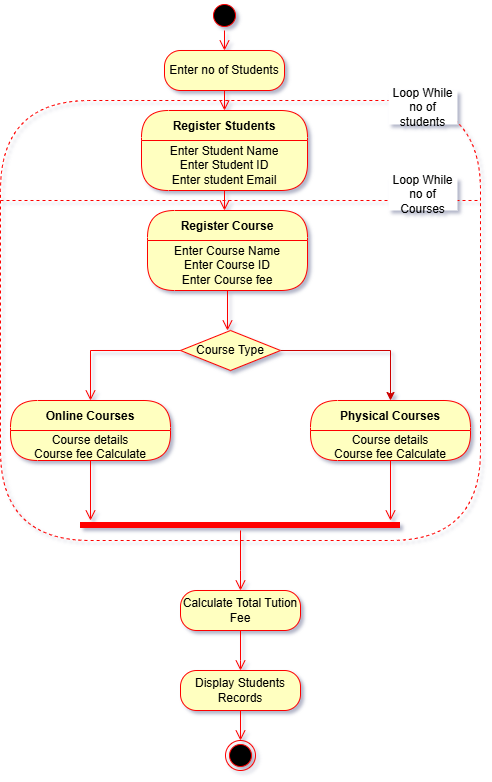

The diagram above was exported from draw.io. Its source (the exported page's mxGraphModel, read from the mxfile embedded in the PNG):
<mxGraphModel dx="856" dy="555" grid="1" gridSize="13" guides="0" tooltips="1" connect="1" arrows="1" fold="1" page="1" pageScale="1" pageWidth="827" pageHeight="583" background="#ffffff" math="0" shadow="1">
  <root>
    <mxCell id="0" />
    <mxCell id="1" parent="0" />
    <mxCell id="w_gh5AkoyDo3Zl9Ff77W-30" parent="1" style="ellipse;html=1;shape=startState;fillColor=#000000;strokeColor=#ff0000;" value="" vertex="1">
      <mxGeometry height="30" width="30" x="406" y="86" as="geometry" />
    </mxCell>
    <mxCell id="w_gh5AkoyDo3Zl9Ff77W-31" edge="1" parent="1" source="w_gh5AkoyDo3Zl9Ff77W-30" style="edgeStyle=orthogonalEdgeStyle;html=1;verticalAlign=bottom;endArrow=open;endSize=8;strokeColor=#ff0000;rounded=0;" value="">
      <mxGeometry relative="1" as="geometry">
        <Array as="points">
          <mxPoint x="421" y="136" />
          <mxPoint x="421" y="136" />
        </Array>
        <mxPoint x="421" y="136" as="targetPoint" />
      </mxGeometry>
    </mxCell>
    <mxCell id="w_gh5AkoyDo3Zl9Ff77W-32" parent="1" style="rounded=1;whiteSpace=wrap;html=1;arcSize=40;fontColor=#000000;fillColor=#ffffc0;strokeColor=#ff0000;" value="Enter no of Students" vertex="1">
      <mxGeometry height="40" width="120" x="361" y="136" as="geometry" />
    </mxCell>
    <mxCell id="w_gh5AkoyDo3Zl9Ff77W-33" edge="1" parent="1" source="w_gh5AkoyDo3Zl9Ff77W-32" style="edgeStyle=orthogonalEdgeStyle;html=1;verticalAlign=bottom;endArrow=open;endSize=8;strokeColor=#ff0000;rounded=0;" value="">
      <mxGeometry relative="1" as="geometry">
        <mxPoint x="421" y="196" as="targetPoint" />
      </mxGeometry>
    </mxCell>
    <mxCell id="w_gh5AkoyDo3Zl9Ff77W-34" parent="1" style="swimlane;fontStyle=1;align=center;verticalAlign=middle;childLayout=stackLayout;horizontal=1;startSize=30;horizontalStack=0;resizeParent=0;resizeLast=1;container=0;fontColor=#000000;collapsible=0;rounded=1;arcSize=30;strokeColor=#ff0000;fillColor=#ffffc0;swimlaneFillColor=#ffffc0;dropTarget=0;" value="Register Students" vertex="1">
      <mxGeometry height="80" width="166" x="338" y="196" as="geometry" />
    </mxCell>
    <mxCell id="w_gh5AkoyDo3Zl9Ff77W-35" parent="w_gh5AkoyDo3Zl9Ff77W-34" style="text;html=1;strokeColor=none;fillColor=none;align=center;verticalAlign=middle;spacingLeft=4;spacingRight=4;whiteSpace=wrap;overflow=hidden;rotatable=0;fontColor=#000000;" value="Enter Student Name&lt;div&gt;Enter Student ID&lt;/div&gt;&lt;div&gt;Enter student Email&lt;/div&gt;" vertex="1">
      <mxGeometry height="50" width="166" y="30" as="geometry" />
    </mxCell>
    <mxCell id="w_gh5AkoyDo3Zl9Ff77W-36" edge="1" parent="1" source="w_gh5AkoyDo3Zl9Ff77W-34" style="edgeStyle=orthogonalEdgeStyle;html=1;verticalAlign=bottom;endArrow=open;endSize=8;strokeColor=#ff0000;rounded=0;" value="">
      <mxGeometry relative="1" as="geometry">
        <mxPoint x="421" y="296" as="targetPoint" />
      </mxGeometry>
    </mxCell>
    <mxCell id="w_gh5AkoyDo3Zl9Ff77W-37" parent="1" style="swimlane;fontStyle=1;align=center;verticalAlign=middle;childLayout=stackLayout;horizontal=1;startSize=30;horizontalStack=0;resizeParent=0;resizeLast=1;container=0;fontColor=#000000;collapsible=0;rounded=1;arcSize=30;strokeColor=#ff0000;fillColor=#ffffc0;swimlaneFillColor=#ffffc0;dropTarget=0;" value="Register Course" vertex="1">
      <mxGeometry height="80" width="160" x="344" y="296" as="geometry" />
    </mxCell>
    <mxCell id="w_gh5AkoyDo3Zl9Ff77W-38" parent="w_gh5AkoyDo3Zl9Ff77W-37" style="text;html=1;strokeColor=none;fillColor=none;align=center;verticalAlign=middle;spacingLeft=4;spacingRight=4;whiteSpace=wrap;overflow=hidden;rotatable=0;fontColor=#000000;" value="Enter Course Name&lt;div&gt;Enter Course ID&lt;/div&gt;&lt;div&gt;Enter Course fee&lt;/div&gt;" vertex="1">
      <mxGeometry height="50" width="160" y="30" as="geometry" />
    </mxCell>
    <mxCell id="w_gh5AkoyDo3Zl9Ff77W-39" edge="1" parent="1" source="w_gh5AkoyDo3Zl9Ff77W-37" style="edgeStyle=orthogonalEdgeStyle;html=1;verticalAlign=bottom;endArrow=open;endSize=8;strokeColor=#ff0000;rounded=0;" value="">
      <mxGeometry relative="1" as="geometry">
        <mxPoint x="424" y="416" as="targetPoint" />
      </mxGeometry>
    </mxCell>
    <mxCell id="w_gh5AkoyDo3Zl9Ff77W-40" edge="1" parent="1" source="w_gh5AkoyDo3Zl9Ff77W-41" style="edgeStyle=orthogonalEdgeStyle;rounded=0;orthogonalLoop=1;jettySize=auto;html=1;strokeColor=#CC0000;">
      <mxGeometry relative="1" as="geometry">
        <mxPoint x="587" y="486" as="targetPoint" />
      </mxGeometry>
    </mxCell>
    <mxCell id="w_gh5AkoyDo3Zl9Ff77W-41" parent="1" style="rhombus;whiteSpace=wrap;html=1;fontColor=#000000;fillColor=#ffffc0;strokeColor=#ff0000;" value="Course Type" vertex="1">
      <mxGeometry height="40" width="100" x="377" y="416" as="geometry" />
    </mxCell>
    <mxCell id="w_gh5AkoyDo3Zl9Ff77W-42" edge="1" parent="1" source="w_gh5AkoyDo3Zl9Ff77W-41" style="edgeStyle=orthogonalEdgeStyle;html=1;align=left;verticalAlign=top;endArrow=open;endSize=8;strokeColor=#ff0000;rounded=0;" value="">
      <mxGeometry relative="1" x="-1" y="32" as="geometry">
        <mxPoint x="-22" y="-30" as="offset" />
        <Array as="points">
          <mxPoint x="287" y="436" />
        </Array>
        <mxPoint x="287" y="486" as="targetPoint" />
      </mxGeometry>
    </mxCell>
    <mxCell id="w_gh5AkoyDo3Zl9Ff77W-43" parent="1" style="swimlane;fontStyle=1;align=center;verticalAlign=middle;childLayout=stackLayout;horizontal=1;startSize=30;horizontalStack=0;resizeParent=0;resizeLast=1;container=0;fontColor=#000000;collapsible=0;rounded=1;arcSize=30;strokeColor=#ff0000;fillColor=#ffffc0;swimlaneFillColor=#ffffc0;dropTarget=0;" value="Online Courses" vertex="1">
      <mxGeometry height="60" width="160" x="207" y="486" as="geometry" />
    </mxCell>
    <mxCell id="w_gh5AkoyDo3Zl9Ff77W-44" parent="w_gh5AkoyDo3Zl9Ff77W-43" style="text;html=1;strokeColor=none;fillColor=none;align=center;verticalAlign=middle;spacingLeft=4;spacingRight=4;whiteSpace=wrap;overflow=hidden;rotatable=0;fontColor=#000000;" value="Course details&lt;div&gt;Course fee Calculate&lt;/div&gt;" vertex="1">
      <mxGeometry height="30" width="160" y="30" as="geometry" />
    </mxCell>
    <mxCell id="w_gh5AkoyDo3Zl9Ff77W-45" edge="1" parent="1" source="w_gh5AkoyDo3Zl9Ff77W-43" style="edgeStyle=orthogonalEdgeStyle;html=1;verticalAlign=bottom;endArrow=open;endSize=8;strokeColor=#ff0000;rounded=0;" value="">
      <mxGeometry relative="1" as="geometry">
        <mxPoint x="287" y="606" as="targetPoint" />
      </mxGeometry>
    </mxCell>
    <mxCell id="w_gh5AkoyDo3Zl9Ff77W-46" parent="1" style="swimlane;fontStyle=1;align=center;verticalAlign=middle;childLayout=stackLayout;horizontal=1;startSize=30;horizontalStack=0;resizeParent=0;resizeLast=1;container=0;fontColor=#000000;collapsible=0;rounded=1;arcSize=30;strokeColor=#ff0000;fillColor=#ffffc0;swimlaneFillColor=#ffffc0;dropTarget=0;" value="Physical Courses" vertex="1">
      <mxGeometry height="60" width="160" x="507" y="486" as="geometry" />
    </mxCell>
    <mxCell id="w_gh5AkoyDo3Zl9Ff77W-47" parent="w_gh5AkoyDo3Zl9Ff77W-46" style="text;html=1;strokeColor=none;fillColor=none;align=center;verticalAlign=middle;spacingLeft=4;spacingRight=4;whiteSpace=wrap;overflow=hidden;rotatable=0;fontColor=#000000;" value="Course details&lt;div&gt;Course fee Calculate&lt;/div&gt;" vertex="1">
      <mxGeometry height="30" width="160" y="30" as="geometry" />
    </mxCell>
    <mxCell id="w_gh5AkoyDo3Zl9Ff77W-48" edge="1" parent="1" source="w_gh5AkoyDo3Zl9Ff77W-46" style="edgeStyle=orthogonalEdgeStyle;html=1;verticalAlign=bottom;endArrow=open;endSize=8;strokeColor=#ff0000;rounded=0;" value="">
      <mxGeometry relative="1" as="geometry">
        <mxPoint x="587" y="606" as="targetPoint" />
      </mxGeometry>
    </mxCell>
    <mxCell id="w_gh5AkoyDo3Zl9Ff77W-49" parent="1" style="shape=line;html=1;strokeWidth=6;strokeColor=#ff0000;" value="" vertex="1">
      <mxGeometry height="10" width="320" x="277" y="606" as="geometry" />
    </mxCell>
    <mxCell id="w_gh5AkoyDo3Zl9Ff77W-50" edge="1" parent="1" source="w_gh5AkoyDo3Zl9Ff77W-49" style="edgeStyle=orthogonalEdgeStyle;html=1;verticalAlign=bottom;endArrow=open;endSize=8;strokeColor=#ff0000;rounded=0;" value="">
      <mxGeometry relative="1" as="geometry">
        <Array as="points">
          <mxPoint x="437" y="656" />
          <mxPoint x="437" y="656" />
        </Array>
        <mxPoint x="397" y="706" as="sourcePoint" />
        <mxPoint x="437" y="676" as="targetPoint" />
      </mxGeometry>
    </mxCell>
    <mxCell id="w_gh5AkoyDo3Zl9Ff77W-51" parent="1" style="rounded=1;whiteSpace=wrap;html=1;arcSize=40;fontColor=#000000;fillColor=#ffffc0;strokeColor=#ff0000;" value="Calculate Total Tution Fee" vertex="1">
      <mxGeometry height="40" width="120" x="377" y="676" as="geometry" />
    </mxCell>
    <mxCell id="w_gh5AkoyDo3Zl9Ff77W-52" edge="1" parent="1" source="w_gh5AkoyDo3Zl9Ff77W-51" style="edgeStyle=orthogonalEdgeStyle;html=1;verticalAlign=bottom;endArrow=open;endSize=8;strokeColor=#ff0000;rounded=0;" value="">
      <mxGeometry relative="1" as="geometry">
        <Array as="points">
          <mxPoint x="437" y="746" />
          <mxPoint x="437" y="746" />
        </Array>
        <mxPoint x="437" y="756" as="targetPoint" />
      </mxGeometry>
    </mxCell>
    <mxCell id="w_gh5AkoyDo3Zl9Ff77W-53" parent="1" style="rounded=1;whiteSpace=wrap;html=1;arcSize=40;fontColor=#000000;fillColor=#ffffc0;strokeColor=#ff0000;" value="Display Students Records" vertex="1">
      <mxGeometry height="40" width="120" x="377" y="756" as="geometry" />
    </mxCell>
    <mxCell id="w_gh5AkoyDo3Zl9Ff77W-54" edge="1" parent="1" source="w_gh5AkoyDo3Zl9Ff77W-53" style="edgeStyle=orthogonalEdgeStyle;html=1;verticalAlign=bottom;endArrow=open;endSize=8;strokeColor=#ff0000;rounded=0;" value="">
      <mxGeometry relative="1" as="geometry">
        <mxPoint x="437" y="826" as="targetPoint" />
      </mxGeometry>
    </mxCell>
    <mxCell id="w_gh5AkoyDo3Zl9Ff77W-55" parent="1" style="ellipse;html=1;shape=endState;fillColor=#000000;strokeColor=#ff0000;" value="" vertex="1">
      <mxGeometry height="30" width="30" x="422" y="826" as="geometry" />
    </mxCell>
    <mxCell id="w_gh5AkoyDo3Zl9Ff77W-56" parent="1" style="swimlane;fontStyle=1;align=center;verticalAlign=middle;childLayout=stackLayout;horizontal=1;startSize=100;horizontalStack=0;resizeParent=0;resizeLast=1;container=0;fontColor=#000000;collapsible=0;rounded=1;arcSize=30;strokeColor=#ff0000;fillColor=none;swimlaneFillColor=none;dropTarget=0;dashed=1;" value="" vertex="1">
      <mxGeometry height="440" width="480" x="197" y="186" as="geometry" />
    </mxCell>
    <mxCell id="w_gh5AkoyDo3Zl9Ff77W-57" parent="1" style="text;html=1;whiteSpace=wrap;strokeColor=none;fillColor=default;align=center;verticalAlign=middle;rounded=0;" value="Loop While no of students" vertex="1">
      <mxGeometry height="34" width="69" x="585" y="176" as="geometry" />
    </mxCell>
    <mxCell id="w_gh5AkoyDo3Zl9Ff77W-58" parent="1" style="text;html=1;whiteSpace=wrap;strokeColor=none;fillColor=default;align=center;verticalAlign=middle;rounded=0;" value="Loop While no of Courses" vertex="1">
      <mxGeometry height="33" width="69" x="585" y="263" as="geometry" />
    </mxCell>
  </root>
</mxGraphModel>